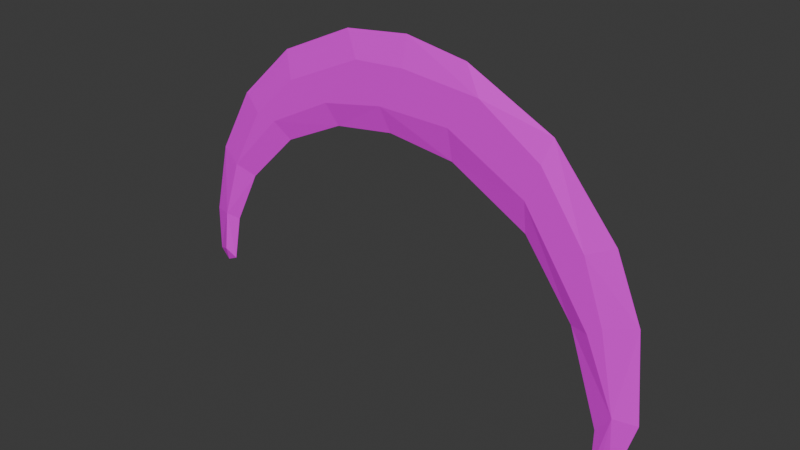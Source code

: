 # Source: dragon1.blend  (saved by Blender 4.3.34; exported with 4.5.12 LTS)
import bpy
from mathutils import Matrix  # noqa: F401  (used for matrix-valued properties, if any)

bpy.ops.wm.read_factory_settings(use_empty=True)
scene = bpy.context.scene
scene.name = 'Scene'

# ---- collections
col_collection = bpy.data.collections.new('Collection'); scene.collection.children.link(col_collection)
col_dragon2_svg = bpy.data.collections.new('dragon2.svg'); scene.collection.children.link(col_dragon2_svg)

# ---- images (referenced by path relative to the original .blend; pixels are not part of the script)
import os
ASSET_DIR = os.environ.get("B2B_ASSET_DIR", "")  # directory of the original .blend (textures are referenced by path, not embedded)
HERE = os.path.dirname(os.path.abspath(__file__))  # packed textures are extracted next to this script under _unpacked/

def load_image(name, relpath, width, height, colorspace="sRGB"):
    """Load a texture the original file referenced (path relative to the .blend, or extracted next to this script)."""
    p = next((c for c in (os.path.join(HERE, relpath), os.path.join(ASSET_DIR, relpath)) if relpath and os.path.exists(c)), "")
    if p:
        img = bpy.data.images.load(p, check_existing=True)
        img.name = name
    else:  # same state as the original file: an image datablock whose file is absent (Cycles renders it pink)
        img = bpy.data.images.new(name, width, height)
        img.source = "FILE"
        img.filepath = "//" + (relpath or name)
    img.colorspace_settings.name = colorspace
    return img
img_libdragon_tex_png = load_image('libdragon-tex.png', 'libdragon-tex.png', 1024, 1024, 'sRGB')

# ---- materials (node trees are filled in below, after node groups)
mat_material = bpy.data.materials.new('Material')

# ---- material node trees
mat_material.use_nodes = True; mat_material.node_tree.nodes.clear()
_N = mat_material.node_tree.nodes; _L = mat_material.node_tree.links
n0 = _N.new('ShaderNodeBsdfPrincipled'); n0.name = 'Principled BSDF'; n0.location = (10, 300)
n1 = _N.new('ShaderNodeOutputMaterial'); n1.name = 'Material Output'; n1.location = (300, 300)
n2 = _N.new('ShaderNodeTexImage'); n2.name = 'Image Texture'; n2.location = (-280, 280)
n2.image = img_libdragon_tex_png
_L.new(n0.outputs[0], n1.inputs[0])
_L.new(n2.outputs[0], n0.inputs[0])
n1.is_active_output = True

# ---- world
world_world = bpy.data.worlds.new('World'); scene.world = world_world
world_world.use_nodes = True; world_world.node_tree.nodes.clear()
_N = world_world.node_tree.nodes; _L = world_world.node_tree.links
n0 = _N.new('ShaderNodeOutputWorld'); n0.name = 'World Output'; n0.location = (300, 300)
n1 = _N.new('ShaderNodeBackground'); n1.name = 'Background'; n1.location = (10, 300)
n1.inputs[0].default_value = (0.05088, 0.05088, 0.05088, 1.0)
_L.new(n1.outputs[0], n0.inputs[0])
n0.is_active_output = True
world_world.color = (0.05088, 0.05088, 0.05088)
world_world.sun_shadow_jitter_overblur = 0.0

# ---- meshes
me_path1 = bpy.data.meshes.new('path1')
me_path1.from_pydata([(4.499e-08, -1.156, 1.029), (6.034e-08, -0.9597, 1.38), (7.315e-08, -0.6538, 1.673), (8.123e-08, -0.2542, 1.858), (8.3e-08, 0.09345, 1.899), (8.065e-08, 0.4196, 1.845), (7.079e-08, 0.8714, 1.62), (5.346e-08, 1.204, 1.223), (3.902e-08, 1.343, 0.8927), (1.832e-08, 1.388, 0.419), (1.601e-09, 1.275, 0.03663), (1.243e-09, 1.21, 0.02844), (3.128e-09, 1.176, 0.07157), (1.311e-08, 1.179, 0.3), (3.424e-08, 1.018, 0.7834), (4.989e-08, 0.7585, 1.141), (5.972e-08, 0.3556, 1.366), (6.16e-08, -0.002262, 1.409), (5.949e-08, -0.3262, 1.361), (5.244e-08, -0.6584, 1.2), (4.019e-08, -0.937, 0.9195), (2.704e-08, -1.087, 0.6187), (1.56e-08, -1.139, 0.3569), (1.437e-08, -1.2, 0.3287), (1.684e-08, -1.253, 0.3852), (2.779e-08, -1.249, 0.6358), (0.05, 1.069, 1.158), (0.05, 1.27, 0.4205), (0.05, 0.8327, 1.496), (0.05, 1.183, 0.8423), (0.05, 0.7617, 1.311), (0.05, 0.5075, 1.709), (0.05, 0.3481, 1.533), (0.05, 0.09178, 1.748), (0.05, -0.04336, 1.538), (0.05, -0.183, 1.73), (0.05, -0.3817, 1.472), (0.05, -0.608, 1.534), (0.05, -0.7408, 1.287), (0.05, -0.8557, 1.305), (0.05, -1.154, 0.6414), (0.05, -1.045, 0.9664), (0.05, -1.184, 0.4129), (0.05, 1.114, 0.7886)], [], [(28, 29, 26), (31, 30, 28), (31, 32, 30), (33, 32, 31), (33, 34, 32), (38, 39, 41), (37, 39, 38), (38, 36, 37), (36, 34, 35), (35, 37, 36), (33, 35, 34), (29, 27, 8), (26, 8, 7), (12, 11, 27), (28, 26, 6), (31, 6, 5), (30, 16, 15), (33, 31, 4), (32, 34, 16), (35, 4, 3), (34, 36, 18), (35, 3, 2), (38, 19, 18), (41, 20, 38), (37, 2, 39), (40, 21, 20), (39, 0, 41), (42, 22, 40), (42, 23, 22), (41, 0, 40), (42, 24, 23), (40, 24, 42), (20, 41, 40), (16, 30, 32), (12, 27, 13), (14, 13, 27), (22, 21, 40), (16, 34, 17), (18, 17, 34), (18, 36, 38), (20, 19, 38), (14, 30, 15), (6, 31, 28), (8, 27, 9), (27, 11, 10), (4, 31, 5), (8, 26, 29), (9, 27, 10), (2, 1, 39), (4, 35, 33), (0, 39, 1), (0, 25, 40), (2, 37, 35), (6, 26, 7), (24, 40, 25), (30, 14, 43), (14, 27, 43), (29, 43, 27), (43, 29, 30), (29, 28, 30)])
_uv = me_path1.uv_layers.new(name='UVMap')
_uv.uv.foreach_set('vector', [0.2912, 0.0, -0.02381, 0.0, 0.02163, 0.0, 0.2832, 0.0, 0.5337, 0.0, 0.2912, 0.0, 0.2887, 0.0, 0.5594, 0.0, 0.5153, 0.0, 0.2899, 0.0, 0.5674, 0.0, 0.2832, 0.0, 0.278, 0.0, 0.6509, 0.0, 0.5594, 0.0, 0.0, 0.0, 0.0, 0.0, 0.0, 0.0, 0.0, 0.0, 0.0, 0.0, 0.0, 0.0, 0.0, 0.0, 0.0, 0.0, 0.0, 0.0, 0.0, 0.0, 0.6509, 0.0, 0.06156, 0.0, 0.0, 0.0, 0.0, 0.0, 0.0, 0.0, 0.2899, 0.0, 0.0, 0.0, 0.5977, 0.0, 0.0, 0.0, 0.0, 0.0, 0.0, 0.0, 0.02163, 0.0, 0.0, 0.0, 0.0, 0.0, 0.0, 0.0, 0.0, 0.0, 0.0, 0.0, 0.2912, 0.0, 0.02163, 0.0, 0.243, 0.0, 0.2832, 0.0, 0.243, 0.0, 0.2262, 0.0, 0.5153, 0.0, 0.6248, 0.0, 0.5812, 0.0, 0.2899, 0.0, 0.2832, 0.0, 0.215, 0.0, 0.5594, 0.0, 0.6509, 0.0, 0.6248, 0.0, 0.0, 0.0, 0.215, 0.0, 0.0, 0.0, 0.6509, 0.0, 0.0, 0.0, 0.0, 0.0, 0.0, 0.0, 0.0, 0.0, 0.0, 0.0, 0.0, 0.0, 0.0, 0.0, 0.0, 0.0, 0.0, 0.0, 0.0, 0.0, 0.0, 0.0, 0.0, 0.0, 0.0, 0.0, 0.0, 0.0, 0.0, 0.0, 0.0, 0.0, 0.0, 0.0, 0.0, 0.0, 0.0, 0.0, 0.0, 0.0, 0.0, 0.0, 0.0, 0.0, 0.0, 0.0, 0.0, 0.0, 0.0, 0.0, 0.0, 0.0, 0.0, 0.0, 0.0, 0.0, 0.0, 0.0, 0.0, 0.0, 0.0, 0.0, 0.0, 0.0, 0.0, 0.0, 0.0, 0.0, 0.0, 0.0, 0.0, 0.0, 0.0, 0.0, 0.0, 0.0, 0.6248, 0.0, 0.5153, 0.0, 0.5594, 0.0, 0.0, 0.0, 0.0, 0.0, 0.0, 0.0, 0.0, 0.0, 0.0, 0.0, 0.0, 0.0, 0.0, 0.0, 0.0, 0.0, 0.0, 0.0, 0.6248, 0.0, 0.6509, 0.0, 0.6746, 0.0, 0.0, 0.0, 0.6746, 0.0, 0.6509, 0.0, 0.0, 0.0, 0.0, 0.0, 0.0, 0.0, 0.0, 0.0, 0.0, 0.0, 0.0, 0.0, 0.0, 0.0, 0.5153, 0.0, 0.5812, 0.0, 0.243, 0.0, 0.2832, 0.0, 0.2912, 0.0, 0.0, 0.0, 0.0, 0.0, 0.0, 0.0, 0.0, 0.0, 0.0, 0.0, 0.0, 0.0, 0.215, 0.0, 0.2832, 0.0, 0.2262, 0.0, 0.0, 0.0, 0.02163, 0.0, 0.0, 0.0, 0.0, 0.0, 0.0, 0.0, 0.0, 0.0, 0.0, 0.0, 0.0, 0.0, 0.0, 0.0, 0.215, 0.0, 0.0, 0.0, 0.2899, 0.0, 0.0, 0.0, 0.0, 0.0, 0.0, 0.0, 0.0, 0.0, 0.0, 0.0, 0.0, 0.0, 0.0, 0.0, 0.0, 0.0, 0.0, 0.0, 0.243, 0.0, 0.02163, 0.0, 0.0, 0.0, 0.0, 0.0, 0.0, 0.0, 0.0, 0.0, 0.5153, 0.0, 0.0, 0.0, 0.1676, 0.0, 0.0, 0.0, 0.0, 0.0, 0.1676, 0.0, -0.1563, 0.0, 0.1676, 0.0, 0.0, 0.0, 0.1676, 0.0, -0.1563, 0.0, 0.5153, 0.0, -0.1563, 0.0, 0.2912, 0.0, 0.5153, 0.0])
me_path1.materials.append(mat_material)
me_path1.auto_texspace = False
me_path1.update()

# ---- objects
ob_path1 = bpy.data.objects.new('path1', me_path1)

# ---- transforms, parenting, visibility, modifiers, constraints
ob_path1.location = (0.0, 0.0, 0.0)
ob_path1.rotation_euler = (0.0, 0.0, 4.712)
ob_path1.scale = (1.0, 1.751, 1.751)
ob_path1.lock_scale = (True, False, False)

# ---- collection membership
col_dragon2_svg.objects.link(ob_path1)

# ---- scene / render settings (as saved in the file)
scene.frame_start = 1; scene.frame_end = 250; scene.frame_set(1)
scene.render.engine = 'BLENDER_EEVEE_NEXT'
bpy.context.view_layer.update()

# ---- added for rendering (the .blend has no active camera and no usable light): camera, sun
cam_auto = bpy.data.cameras.new('AutoCamera')
cam_auto.lens = 50.0
cam_auto.sensor_width = 36.0
cam_auto.clip_end = 1000.0
ob_auto_camera = bpy.data.objects.new('AutoCamera', cam_auto)
scene.collection.objects.link(ob_auto_camera)
ob_auto_camera.location = (5.35909, -6.31465, 5.87999)
ob_auto_camera.rotation_euler = (1.09748, -7.21219e-08, 0.694738)
scene.camera = ob_auto_camera
light_auto_sun = bpy.data.lights.new('AutoSun', 'SUN')
light_auto_sun.energy = 3.0
light_auto_sun.angle = 0.0523599
ob_auto_sun = bpy.data.objects.new('AutoSun', light_auto_sun)
scene.collection.objects.link(ob_auto_sun)
ob_auto_sun.rotation_euler = (0.872665, 0.174533, 0.523599)
bpy.context.view_layer.update()
